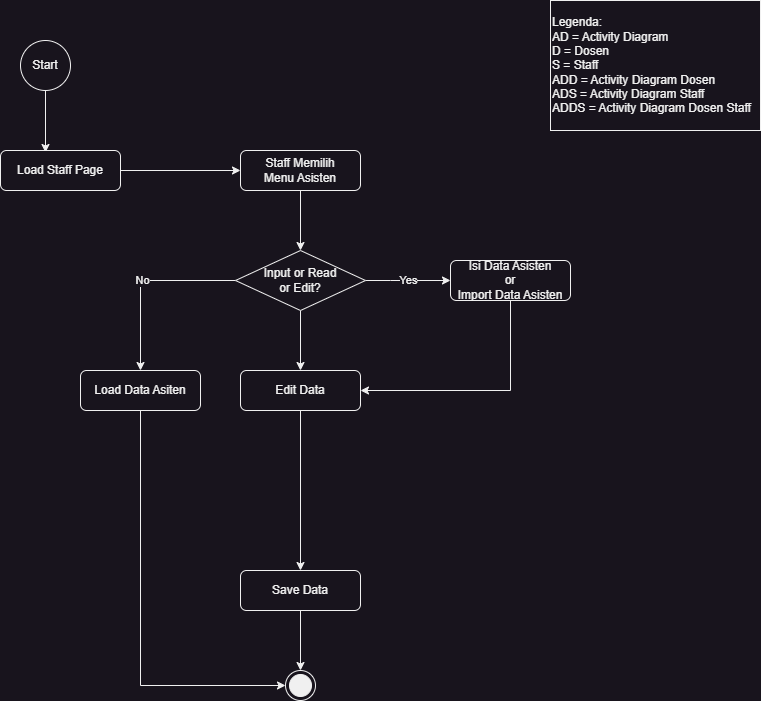

The diagram above was exported from draw.io. Its source (the exported page's mxGraphModel, read from the mxfile embedded in the PNG):
<mxGraphModel dx="1434" dy="756" grid="1" gridSize="10" guides="1" tooltips="1" connect="1" arrows="1" fold="1" page="1" pageScale="1" pageWidth="850" pageHeight="1100" math="0" shadow="0">
  <root>
    <mxCell id="0" />
    <mxCell id="1" parent="0" />
    <mxCell id="os1VGo9izwCGs8stpXa9-1" style="edgeStyle=orthogonalEdgeStyle;rounded=0;orthogonalLoop=1;jettySize=auto;html=1;exitX=0.5;exitY=1;exitDx=0;exitDy=0;entryX=0.375;entryY=0.05;entryDx=0;entryDy=0;entryPerimeter=0;endArrow=classic;endFill=1;" parent="1" source="os1VGo9izwCGs8stpXa9-2" target="os1VGo9izwCGs8stpXa9-4" edge="1">
      <mxGeometry relative="1" as="geometry" />
    </mxCell>
    <mxCell id="os1VGo9izwCGs8stpXa9-2" value="Start" style="ellipse;whiteSpace=wrap;html=1;" parent="1" vertex="1">
      <mxGeometry x="110" y="40" width="50" height="50" as="geometry" />
    </mxCell>
    <mxCell id="os1VGo9izwCGs8stpXa9-3" style="edgeStyle=orthogonalEdgeStyle;rounded=0;orthogonalLoop=1;jettySize=auto;html=1;exitX=1;exitY=0.5;exitDx=0;exitDy=0;entryX=0;entryY=0.5;entryDx=0;entryDy=0;endArrow=classic;endFill=1;" parent="1" source="os1VGo9izwCGs8stpXa9-4" target="os1VGo9izwCGs8stpXa9-6" edge="1">
      <mxGeometry relative="1" as="geometry" />
    </mxCell>
    <mxCell id="os1VGo9izwCGs8stpXa9-4" value="Load Staff Page" style="rounded=1;whiteSpace=wrap;html=1;fontSize=12;glass=0;strokeWidth=1;shadow=0;" parent="1" vertex="1">
      <mxGeometry x="90" y="150" width="120" height="40" as="geometry" />
    </mxCell>
    <mxCell id="os1VGo9izwCGs8stpXa9-5" style="edgeStyle=orthogonalEdgeStyle;rounded=0;orthogonalLoop=1;jettySize=auto;html=1;exitX=0.5;exitY=1;exitDx=0;exitDy=0;entryX=0.5;entryY=0;entryDx=0;entryDy=0;endArrow=classic;endFill=1;" parent="1" source="os1VGo9izwCGs8stpXa9-6" target="os1VGo9izwCGs8stpXa9-10" edge="1">
      <mxGeometry relative="1" as="geometry" />
    </mxCell>
    <mxCell id="os1VGo9izwCGs8stpXa9-6" value="Staff Memilih&lt;br&gt;Menu Asisten" style="rounded=1;whiteSpace=wrap;html=1;fontSize=12;glass=0;strokeWidth=1;shadow=0;" parent="1" vertex="1">
      <mxGeometry x="330" y="150" width="120" height="40" as="geometry" />
    </mxCell>
    <mxCell id="os1VGo9izwCGs8stpXa9-7" value="Yes" style="edgeStyle=orthogonalEdgeStyle;rounded=0;orthogonalLoop=1;jettySize=auto;html=1;exitX=1;exitY=0.5;exitDx=0;exitDy=0;endArrow=classic;endFill=1;" parent="1" source="os1VGo9izwCGs8stpXa9-10" target="os1VGo9izwCGs8stpXa9-12" edge="1">
      <mxGeometry relative="1" as="geometry">
        <Array as="points">
          <mxPoint x="480" y="280" />
          <mxPoint x="480" y="280" />
        </Array>
      </mxGeometry>
    </mxCell>
    <mxCell id="os1VGo9izwCGs8stpXa9-8" value="No" style="edgeStyle=orthogonalEdgeStyle;rounded=0;orthogonalLoop=1;jettySize=auto;html=1;exitX=0;exitY=0.5;exitDx=0;exitDy=0;endArrow=classic;endFill=1;" parent="1" source="os1VGo9izwCGs8stpXa9-10" target="os1VGo9izwCGs8stpXa9-14" edge="1">
      <mxGeometry relative="1" as="geometry" />
    </mxCell>
    <mxCell id="os1VGo9izwCGs8stpXa9-9" style="edgeStyle=orthogonalEdgeStyle;rounded=0;orthogonalLoop=1;jettySize=auto;html=1;exitX=0.5;exitY=1;exitDx=0;exitDy=0;endArrow=classic;endFill=1;" parent="1" source="os1VGo9izwCGs8stpXa9-10" target="os1VGo9izwCGs8stpXa9-19" edge="1">
      <mxGeometry relative="1" as="geometry" />
    </mxCell>
    <mxCell id="os1VGo9izwCGs8stpXa9-10" value="Input or Read&lt;br&gt;or Edit?" style="rhombus;whiteSpace=wrap;html=1;" parent="1" vertex="1">
      <mxGeometry x="325" y="250" width="130" height="60" as="geometry" />
    </mxCell>
    <mxCell id="os1VGo9izwCGs8stpXa9-11" style="edgeStyle=orthogonalEdgeStyle;rounded=0;orthogonalLoop=1;jettySize=auto;html=1;exitX=0.5;exitY=1;exitDx=0;exitDy=0;entryX=1;entryY=0.5;entryDx=0;entryDy=0;endArrow=classic;endFill=1;" parent="1" source="os1VGo9izwCGs8stpXa9-12" target="os1VGo9izwCGs8stpXa9-19" edge="1">
      <mxGeometry relative="1" as="geometry" />
    </mxCell>
    <mxCell id="os1VGo9izwCGs8stpXa9-12" value="Isi Data Asisten&lt;br&gt;or&lt;br&gt;Import Data Asisten" style="rounded=1;whiteSpace=wrap;html=1;fontSize=12;glass=0;strokeWidth=1;shadow=0;" parent="1" vertex="1">
      <mxGeometry x="540" y="260" width="120" height="40" as="geometry" />
    </mxCell>
    <mxCell id="os1VGo9izwCGs8stpXa9-13" style="edgeStyle=orthogonalEdgeStyle;rounded=0;orthogonalLoop=1;jettySize=auto;html=1;exitX=0.5;exitY=1;exitDx=0;exitDy=0;entryX=0;entryY=0.5;entryDx=0;entryDy=0;endArrow=classic;endFill=1;" parent="1" source="os1VGo9izwCGs8stpXa9-14" target="KMHgDGieq3MoXTnAyuBq-1" edge="1">
      <mxGeometry relative="1" as="geometry">
        <mxPoint x="365" y="685" as="targetPoint" />
      </mxGeometry>
    </mxCell>
    <mxCell id="os1VGo9izwCGs8stpXa9-14" value="Load Data Asiten" style="rounded=1;whiteSpace=wrap;html=1;fontSize=12;glass=0;strokeWidth=1;shadow=0;" parent="1" vertex="1">
      <mxGeometry x="170" y="370" width="120" height="40" as="geometry" />
    </mxCell>
    <mxCell id="os1VGo9izwCGs8stpXa9-16" style="edgeStyle=orthogonalEdgeStyle;rounded=0;orthogonalLoop=1;jettySize=auto;html=1;exitX=0.5;exitY=1;exitDx=0;exitDy=0;endArrow=classic;endFill=1;" parent="1" source="os1VGo9izwCGs8stpXa9-17" target="KMHgDGieq3MoXTnAyuBq-1" edge="1">
      <mxGeometry relative="1" as="geometry">
        <mxPoint x="390" y="660" as="targetPoint" />
      </mxGeometry>
    </mxCell>
    <mxCell id="os1VGo9izwCGs8stpXa9-17" value="Save Data" style="rounded=1;whiteSpace=wrap;html=1;fontSize=12;glass=0;strokeWidth=1;shadow=0;" parent="1" vertex="1">
      <mxGeometry x="330" y="570" width="120" height="40" as="geometry" />
    </mxCell>
    <mxCell id="os1VGo9izwCGs8stpXa9-18" style="edgeStyle=orthogonalEdgeStyle;rounded=0;orthogonalLoop=1;jettySize=auto;html=1;exitX=0.5;exitY=1;exitDx=0;exitDy=0;entryX=0.5;entryY=0;entryDx=0;entryDy=0;endArrow=classic;endFill=1;" parent="1" source="os1VGo9izwCGs8stpXa9-19" target="os1VGo9izwCGs8stpXa9-17" edge="1">
      <mxGeometry relative="1" as="geometry" />
    </mxCell>
    <mxCell id="os1VGo9izwCGs8stpXa9-19" value="Edit Data" style="rounded=1;whiteSpace=wrap;html=1;fontSize=12;glass=0;strokeWidth=1;shadow=0;" parent="1" vertex="1">
      <mxGeometry x="330" y="370" width="120" height="40" as="geometry" />
    </mxCell>
    <mxCell id="KMHgDGieq3MoXTnAyuBq-1" value="" style="ellipse;html=1;shape=endState;fillColor=strokeColor;" parent="1" vertex="1">
      <mxGeometry x="375" y="670" width="30" height="30" as="geometry" />
    </mxCell>
    <mxCell id="G4YPt7zKaFAejH-VPK31-1" value="Legenda:&lt;br&gt;AD = Activity Diagram&lt;br&gt;D = Dosen&lt;br&gt;S = Staff&lt;br&gt;ADD = Activity Diagram Dosen&lt;br&gt;ADS = Activity Diagram&amp;nbsp;Staff&lt;br&gt;ADDS = Activity Diagram&amp;nbsp;Dosen Staff" style="rounded=0;whiteSpace=wrap;html=1;align=left;" vertex="1" parent="1">
      <mxGeometry x="640" width="210" height="130" as="geometry" />
    </mxCell>
  </root>
</mxGraphModel>